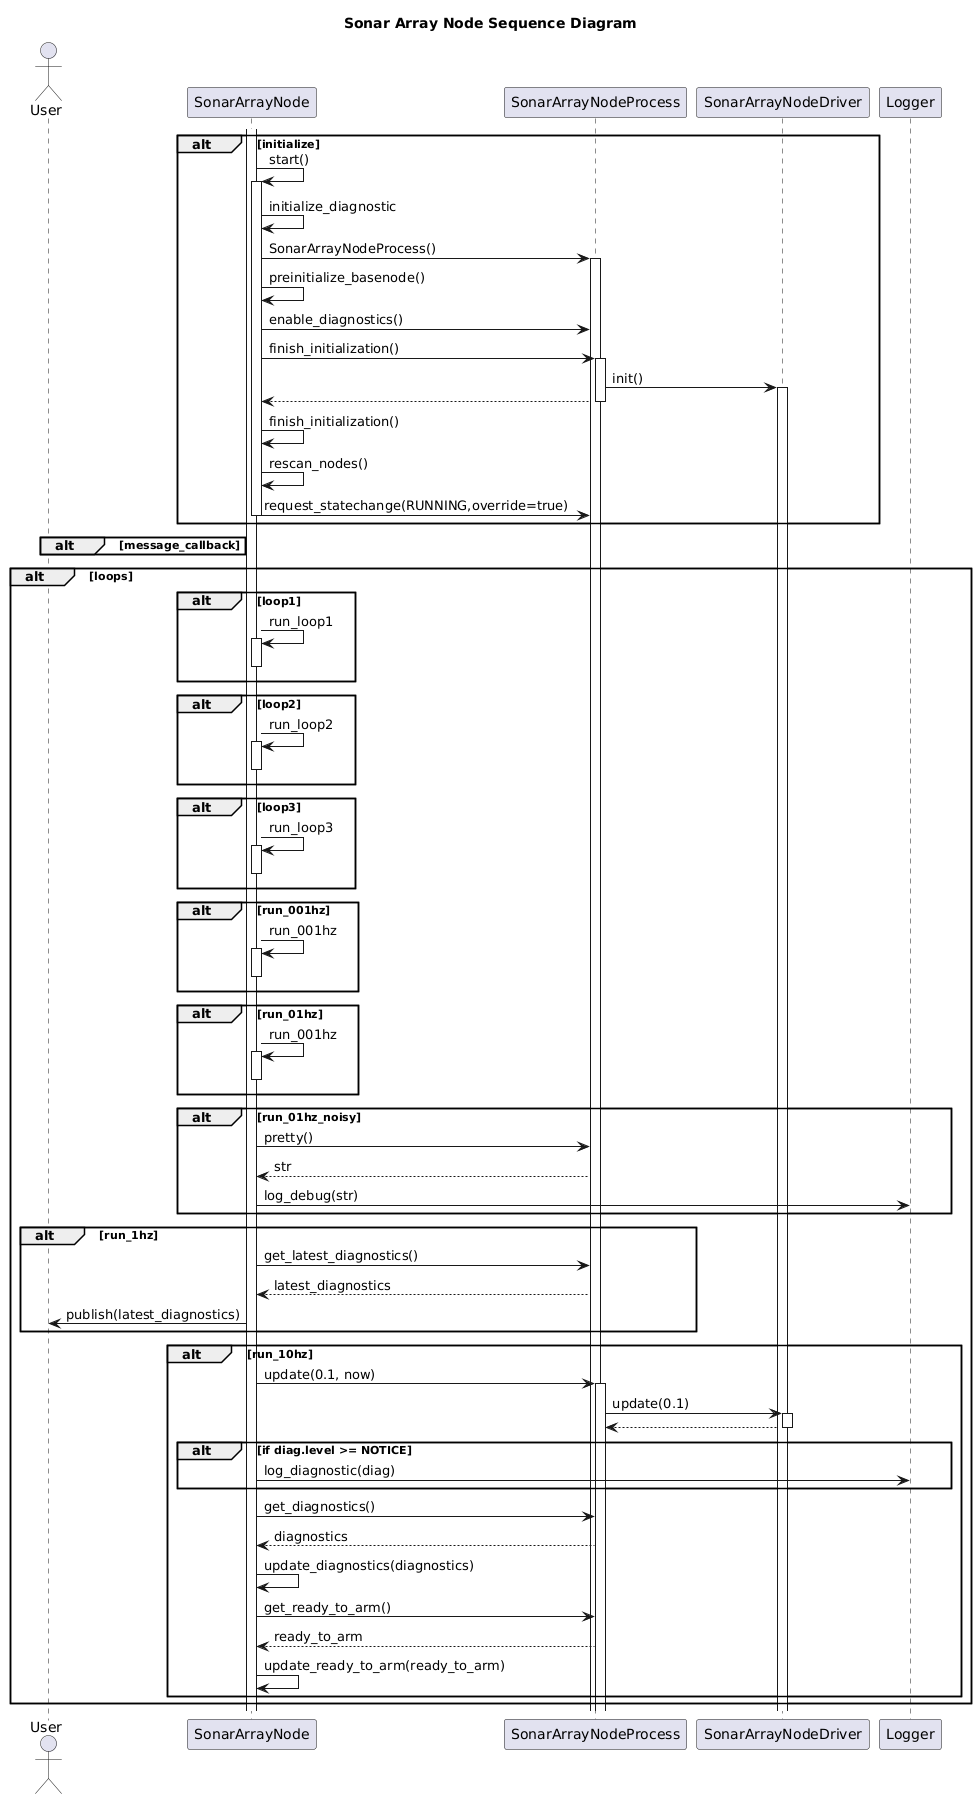

The diagram above was rendered by PlantUML. Its source (embedded in the PNG):
@startuml
title Sonar Array Node Sequence Diagram
actor User as user
participant SonarArrayNode as node
participant SonarArrayNodeProcess as process
participant SonarArrayNodeDriver as driver
participant Logger as logger

alt initialize
    activate node
    node -> node++: start()
    node -> node: initialize_diagnostic
    node -> process++: SonarArrayNodeProcess()
    node -> node: preinitialize_basenode()
    node -> process: enable_diagnostics()
    node -> process++: finish_initialization()
    process -> driver++: init()
    process --> node--
    node -> node: finish_initialization()
    node -> node: rescan_nodes()
    node -> process: request_statechange(RUNNING,override=true)
    node--
end

alt message_callback
end

alt loops
    alt loop1
        node -> node++: run_loop1
        node--
    end
    alt loop2
        node -> node++: run_loop2
        node--
    end
    alt loop3
        node -> node++: run_loop3
        node--
    end
    alt run_001hz
        node -> node++: run_001hz
        node--
    end
    alt run_01hz
        node -> node++: run_001hz
        node--
    end
    alt run_01hz_noisy
        node -> process: pretty()
        process --> node: str
        node -> logger: log_debug(str)
    end
    alt run_1hz
        node -> process: get_latest_diagnostics()
        process --> node: latest_diagnostics
        node -> user: publish(latest_diagnostics)
    end
    alt run_10hz
        node -> process++: update(0.1, now)
        process -> driver++: update(0.1)
        driver --> process--

  
        alt if diag.level >= NOTICE
            node -> logger: log_diagnostic(diag)
        end
        node -> process: get_diagnostics()
        process --> node: diagnostics
        node -> node: update_diagnostics(diagnostics)
        node -> process: get_ready_to_arm()
        process --> node: ready_to_arm
        node -> node: update_ready_to_arm(ready_to_arm)

    end
end
@enduml